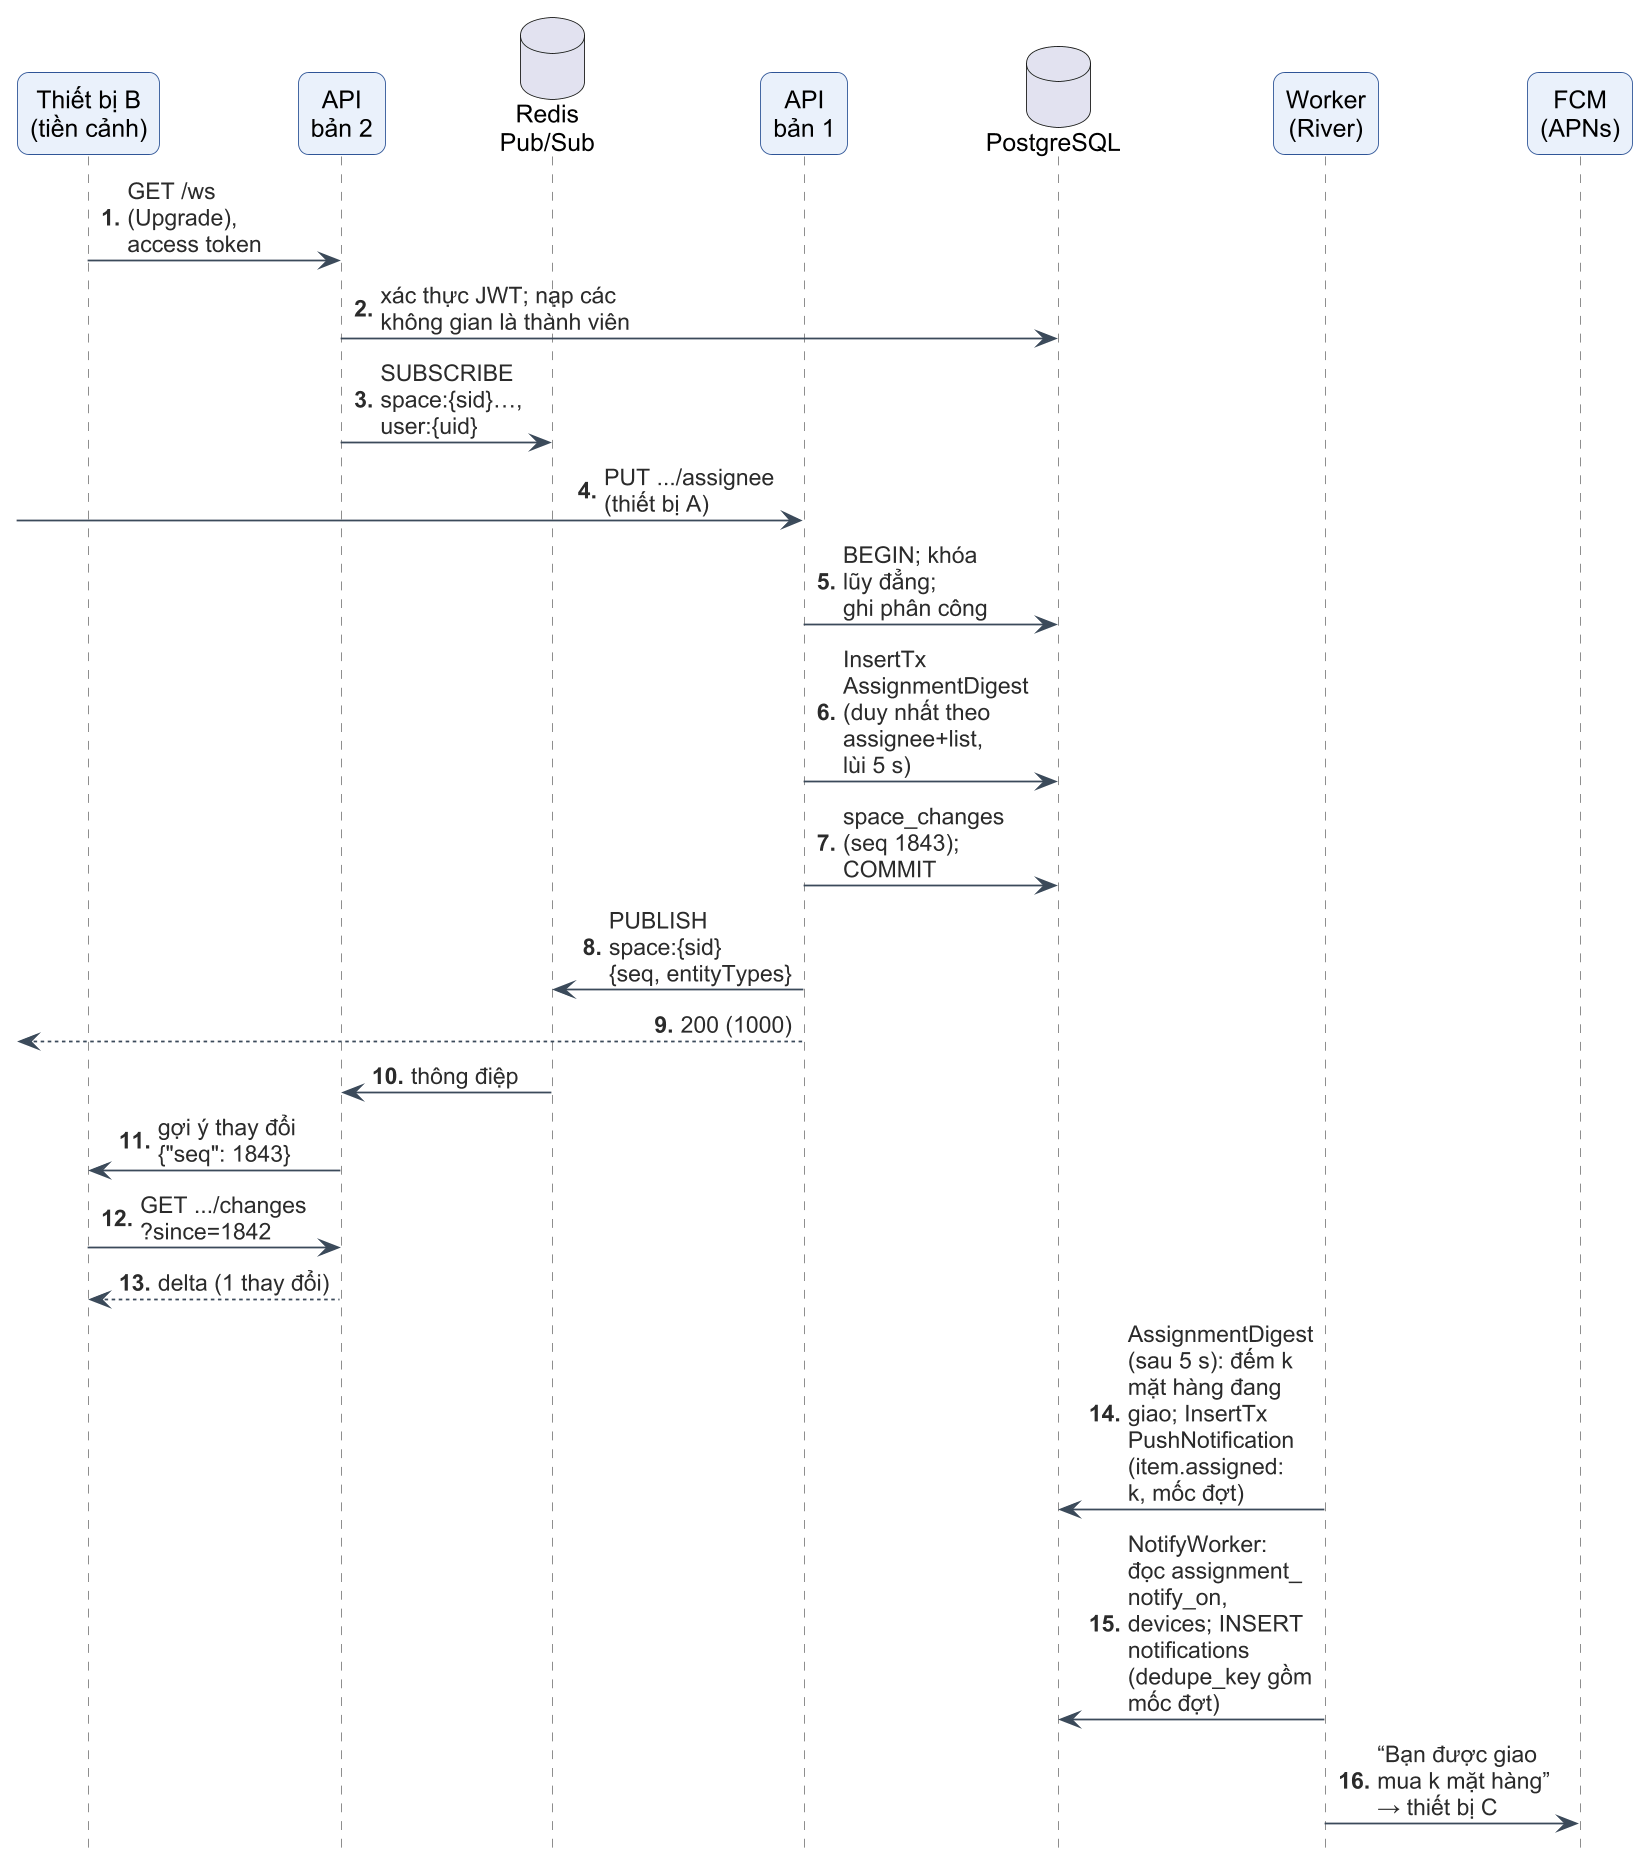

The diagram above was rendered by PlantUML. Its source (embedded in the PNG):
@startuml c3-17-seq-thoi-gian-thuc
!include _style-c3.iuml
autonumber "<b>0."
hide footbox

participant "Thiết bị B\n(tiền cảnh)" as B
participant "API\nbản 2" as API2
database "Redis\nPub/Sub" as RD
participant "API\nbản 1" as API1
database "PostgreSQL" as DB
participant "Worker\n(River)" as W
participant "FCM\n(APNs)" as F

B -> API2 : GET /ws\n(Upgrade),\naccess token
API2 -> DB : xác thực JWT; nạp các\nkhông gian là thành viên
API2 -> RD : SUBSCRIBE\nspace:{sid}…,\nuser:{uid}
[-> API1 : PUT .../assignee\n(thiết bị A)
API1 -> DB : BEGIN; khóa\nlũy đẳng;\nghi phân công
API1 -> DB : InsertTx\nAssignmentDigest\n(duy nhất theo\nassignee+list,\nlùi 5 s)
API1 -> DB : space_changes\n(seq 1843);\nCOMMIT
API1 -> RD : PUBLISH\nspace:{sid}\n{seq, entityTypes}
[<-- API1 : 200 (1000)
RD -> API2 : thông điệp
API2 -> B : gợi ý thay đổi\n{"seq": 1843}
B -> API2 : GET .../changes\n?since=1842
API2 --> B : delta (1 thay đổi)
W -> DB : AssignmentDigest\n(sau 5 s): đếm k\nmặt hàng đang\ngiao; InsertTx\nPushNotification\n(item.assigned:\nk, mốc đợt)
W -> DB : NotifyWorker:\nđọc assignment_\nnotify_on,\ndevices; INSERT\nnotifications\n(dedupe_key gồm\nmốc đợt)
W -> F : “Bạn được giao\nmua k mặt hàng”\n→ thiết bị C
@enduml